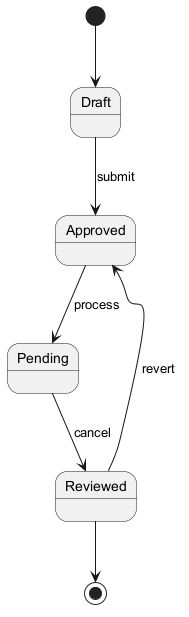

The diagram above was rendered by PlantUML. Its source (embedded in the PNG):
@startuml
skinparam backgroundColor #FFFFFF
skinparam classBackgroundColor #E8F4FA
skinparam classBorderColor #2C7DA0
[*] --> Draft
Draft --> Approved : submit
Approved --> Pending : process
Pending --> Reviewed : cancel
Reviewed --> Approved : revert
Reviewed --> [*]
@enduml